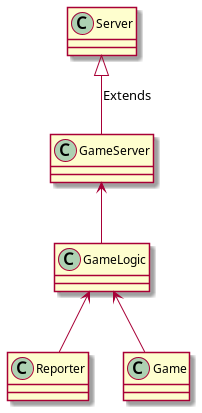

The diagram above was rendered by PlantUML. Its source (embedded in the PNG):
@startuml
'https://plantuml.com/class-diagram

Server <|-- GameServer: Extends
GameServer <-- GameLogic
GameLogic <-- Reporter
GameLogic <-- Game

@enduml